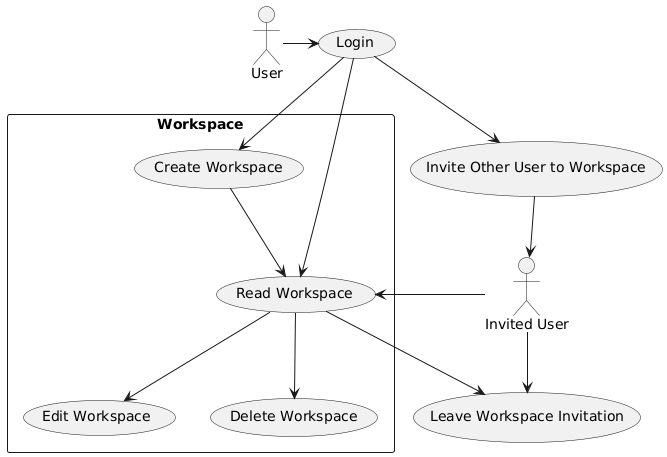

The diagram above was rendered by PlantUML. Its source (embedded in the PNG):
@startuml
actor User
actor "Invited User" as InvitedUser

User -right-> (Login)
(Login) -down-> (Invite Other User to Workspace)
(Invite Other User to Workspace) --> InvitedUser
InvitedUser --> (Leave Workspace Invitation)
rectangle "Workspace" {
  (Login) -> (Create Workspace)
  (Login) --> (Read Workspace)
  (InvitedUser) -> (Read Workspace)
  (Create Workspace) --> (Read Workspace)
  (Read Workspace) --> (Edit Workspace)
  (Read Workspace) --> (Delete Workspace)
  (Read Workspace) -> (Leave Workspace Invitation)
}
@enduml